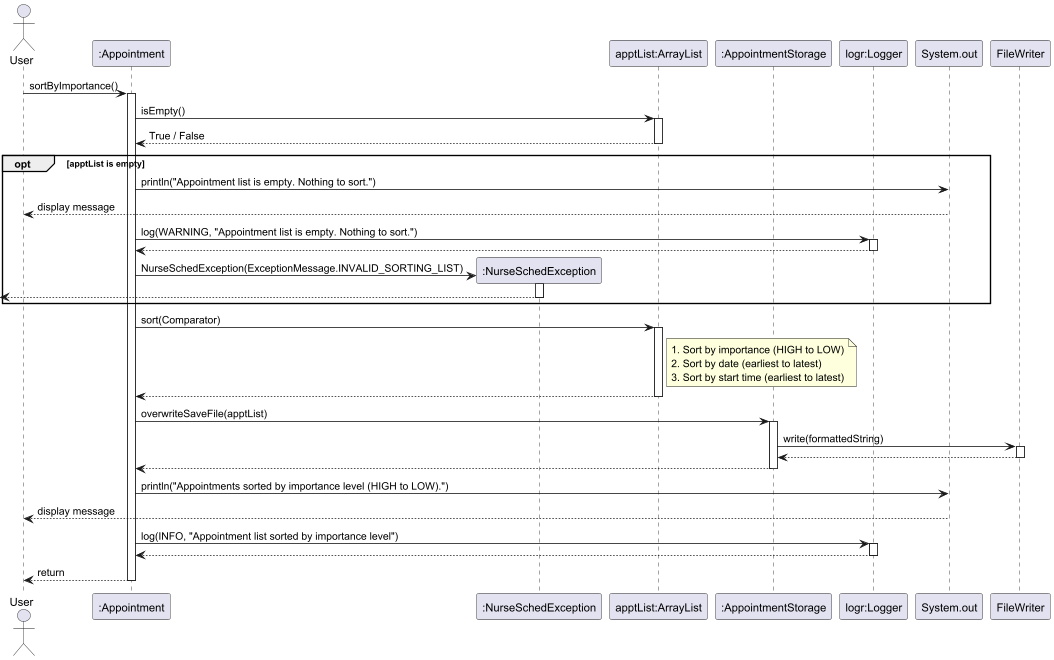

The diagram above was rendered by PlantUML. Its source (embedded in the PNG):
@startuml

actor User
participant ":Appointment" as Appointment
participant ":NurseSchedException" as NurseSchedException
participant "apptList:ArrayList" as apptList
participant ":AppointmentStorage" as AppointmentStorage
participant "logr:Logger" as Logger

User -> Appointment : sortByImportance()
activate Appointment

Appointment -> apptList : isEmpty()
activate apptList
apptList --> Appointment : True / False
deactivate apptList

opt apptList is empty
    Appointment -> System.out : println("Appointment list is empty. Nothing to sort.")
    System.out --> User : display message

    Appointment -> Logger : log(WARNING, "Appointment list is empty. Nothing to sort.")
    activate Logger
    Logger --> Appointment
    deactivate Logger

    create NurseSchedException
    Appointment -> NurseSchedException : NurseSchedException(ExceptionMessage.INVALID_SORTING_LIST)
    activate NurseSchedException

    NurseSchedException -->[
    deactivate NurseSchedException
end

Appointment -> apptList : sort(Comparator)
activate apptList
note right of apptList
  1. Sort by importance (HIGH to LOW)
  2. Sort by date (earliest to latest)
  3. Sort by start time (earliest to latest)
end note
apptList --> Appointment
deactivate apptList

Appointment -> AppointmentStorage : overwriteSaveFile(apptList)
activate AppointmentStorage
AppointmentStorage -> FileWriter : write(formattedString)
activate FileWriter
FileWriter --> AppointmentStorage
deactivate FileWriter
AppointmentStorage --> Appointment
deactivate AppointmentStorage

Appointment -> System.out : println("Appointments sorted by importance level (HIGH to LOW).")
System.out --> User : display message

Appointment -> Logger : log(INFO, "Appointment list sorted by importance level")
activate Logger
Logger --> Appointment
deactivate Logger

Appointment --> User : return
deactivate Appointment

@enduml